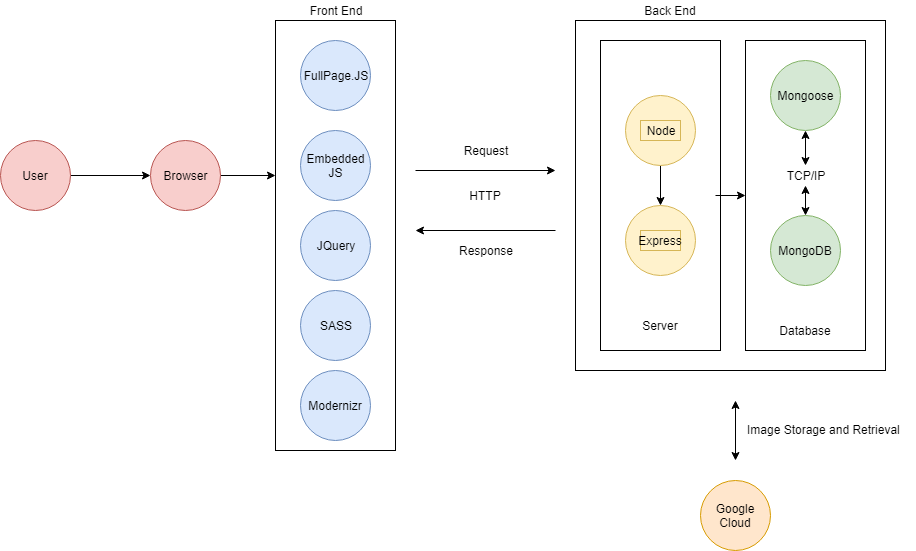

The diagram above was exported from draw.io. Its source (the exported page's mxGraphModel, read from the mxfile embedded in the PNG):
<mxGraphModel dx="2249" dy="745" grid="1" gridSize="10" guides="1" tooltips="1" connect="1" arrows="1" fold="1" page="1" pageScale="1" pageWidth="827" pageHeight="1169" math="0" shadow="0">
  <root>
    <mxCell id="0" />
    <mxCell id="1" parent="0" />
    <mxCell id="kzEh57-pdGXi_QrF1JSW-2" value="" style="rounded=0;whiteSpace=wrap;html=1;" parent="1" vertex="1">
      <mxGeometry x="440" y="20" width="310" height="350" as="geometry" />
    </mxCell>
    <mxCell id="kzEh57-pdGXi_QrF1JSW-55" value="" style="rounded=0;whiteSpace=wrap;html=1;" parent="1" vertex="1">
      <mxGeometry x="465" y="40" width="120" height="310" as="geometry" />
    </mxCell>
    <mxCell id="kzEh57-pdGXi_QrF1JSW-1" value="" style="rounded=0;whiteSpace=wrap;html=1;" parent="1" vertex="1">
      <mxGeometry x="140" y="20" width="120" height="430" as="geometry" />
    </mxCell>
    <mxCell id="kzEh57-pdGXi_QrF1JSW-3" value="" style="rounded=0;whiteSpace=wrap;html=1;" parent="1" vertex="1">
      <mxGeometry x="610" y="40" width="120" height="310" as="geometry" />
    </mxCell>
    <mxCell id="kzEh57-pdGXi_QrF1JSW-4" value="" style="endArrow=classic;html=1;" parent="1" edge="1">
      <mxGeometry width="50" height="50" relative="1" as="geometry">
        <mxPoint x="280" y="170" as="sourcePoint" />
        <mxPoint x="420" y="170" as="targetPoint" />
      </mxGeometry>
    </mxCell>
    <mxCell id="kzEh57-pdGXi_QrF1JSW-5" value="" style="endArrow=classic;html=1;" parent="1" edge="1">
      <mxGeometry width="50" height="50" relative="1" as="geometry">
        <mxPoint x="420" y="230" as="sourcePoint" />
        <mxPoint x="280" y="230" as="targetPoint" />
      </mxGeometry>
    </mxCell>
    <mxCell id="kzEh57-pdGXi_QrF1JSW-6" value="Request" style="text;html=1;strokeColor=none;fillColor=none;align=center;verticalAlign=middle;whiteSpace=wrap;rounded=0;" parent="1" vertex="1">
      <mxGeometry x="305" y="140" width="90" height="20" as="geometry" />
    </mxCell>
    <mxCell id="kzEh57-pdGXi_QrF1JSW-7" value="HTTP" style="text;html=1;strokeColor=none;fillColor=none;align=center;verticalAlign=middle;whiteSpace=wrap;rounded=0;" parent="1" vertex="1">
      <mxGeometry x="330" y="185" width="40" height="20" as="geometry" />
    </mxCell>
    <mxCell id="kzEh57-pdGXi_QrF1JSW-8" value="Response" style="text;html=1;strokeColor=none;fillColor=none;align=center;verticalAlign=middle;whiteSpace=wrap;rounded=0;" parent="1" vertex="1">
      <mxGeometry x="300" y="240" width="100" height="20" as="geometry" />
    </mxCell>
    <mxCell id="kzEh57-pdGXi_QrF1JSW-10" value="Front End" style="text;html=1;strokeColor=none;fillColor=none;align=center;verticalAlign=middle;whiteSpace=wrap;rounded=0;" parent="1" vertex="1">
      <mxGeometry x="140" width="120" height="20" as="geometry" />
    </mxCell>
    <mxCell id="kzEh57-pdGXi_QrF1JSW-11" value="" style="ellipse;whiteSpace=wrap;html=1;fillColor=#dae8fc;strokeColor=#6c8ebf;" parent="1" vertex="1">
      <mxGeometry x="165" y="40" width="70" height="70" as="geometry" />
    </mxCell>
    <mxCell id="kzEh57-pdGXi_QrF1JSW-12" value="FullPage.JS" style="text;html=1;strokeColor=none;fillColor=none;align=center;verticalAlign=middle;whiteSpace=wrap;rounded=0;" parent="1" vertex="1">
      <mxGeometry x="180" y="65" width="40" height="20" as="geometry" />
    </mxCell>
    <mxCell id="kzEh57-pdGXi_QrF1JSW-13" value="" style="ellipse;whiteSpace=wrap;html=1;fillColor=#dae8fc;strokeColor=#6c8ebf;" parent="1" vertex="1">
      <mxGeometry x="165" y="130" width="70" height="70" as="geometry" />
    </mxCell>
    <mxCell id="kzEh57-pdGXi_QrF1JSW-14" value="Embedded JS" style="text;html=1;strokeColor=none;fillColor=none;align=center;verticalAlign=middle;whiteSpace=wrap;rounded=0;" parent="1" vertex="1">
      <mxGeometry x="180" y="155" width="40" height="20" as="geometry" />
    </mxCell>
    <mxCell id="kzEh57-pdGXi_QrF1JSW-26" value="" style="edgeStyle=orthogonalEdgeStyle;rounded=0;orthogonalLoop=1;jettySize=auto;html=1;" parent="1" source="kzEh57-pdGXi_QrF1JSW-15" target="kzEh57-pdGXi_QrF1JSW-25" edge="1">
      <mxGeometry relative="1" as="geometry" />
    </mxCell>
    <mxCell id="kzEh57-pdGXi_QrF1JSW-15" value="" style="ellipse;whiteSpace=wrap;html=1;fillColor=#f8cecc;strokeColor=#b85450;" parent="1" vertex="1">
      <mxGeometry x="-135" y="140" width="70" height="70" as="geometry" />
    </mxCell>
    <mxCell id="kzEh57-pdGXi_QrF1JSW-29" value="" style="edgeStyle=orthogonalEdgeStyle;rounded=0;orthogonalLoop=1;jettySize=auto;html=1;entryX=0;entryY=0.36;entryDx=0;entryDy=0;entryPerimeter=0;" parent="1" source="kzEh57-pdGXi_QrF1JSW-25" target="kzEh57-pdGXi_QrF1JSW-1" edge="1">
      <mxGeometry relative="1" as="geometry" />
    </mxCell>
    <mxCell id="kzEh57-pdGXi_QrF1JSW-25" value="" style="ellipse;whiteSpace=wrap;html=1;fillColor=#f8cecc;strokeColor=#b85450;" parent="1" vertex="1">
      <mxGeometry x="15" y="140" width="70" height="70" as="geometry" />
    </mxCell>
    <mxCell id="kzEh57-pdGXi_QrF1JSW-16" value="User" style="text;html=1;align=center;verticalAlign=middle;whiteSpace=wrap;rounded=0;" parent="1" vertex="1">
      <mxGeometry x="-120" y="165" width="40" height="20" as="geometry" />
    </mxCell>
    <mxCell id="kzEh57-pdGXi_QrF1JSW-17" value="" style="ellipse;whiteSpace=wrap;html=1;fillColor=#dae8fc;strokeColor=#6c8ebf;direction=south;" parent="1" vertex="1">
      <mxGeometry x="165" y="210" width="70" height="70" as="geometry" />
    </mxCell>
    <mxCell id="kzEh57-pdGXi_QrF1JSW-18" value="JQuery" style="text;html=1;strokeColor=none;fillColor=none;align=center;verticalAlign=middle;whiteSpace=wrap;rounded=0;" parent="1" vertex="1">
      <mxGeometry x="180" y="235" width="40" height="20" as="geometry" />
    </mxCell>
    <mxCell id="kzEh57-pdGXi_QrF1JSW-19" value="" style="ellipse;whiteSpace=wrap;html=1;fillColor=#dae8fc;strokeColor=#6c8ebf;direction=south;" parent="1" vertex="1">
      <mxGeometry x="165" y="290" width="70" height="70" as="geometry" />
    </mxCell>
    <mxCell id="kzEh57-pdGXi_QrF1JSW-20" value="SASS" style="text;html=1;strokeColor=none;fillColor=none;align=center;verticalAlign=middle;whiteSpace=wrap;rounded=0;" parent="1" vertex="1">
      <mxGeometry x="180" y="315" width="40" height="20" as="geometry" />
    </mxCell>
    <mxCell id="kzEh57-pdGXi_QrF1JSW-24" value="Back End" style="text;html=1;strokeColor=none;fillColor=none;align=center;verticalAlign=middle;whiteSpace=wrap;rounded=0;" parent="1" vertex="1">
      <mxGeometry x="475" width="120" height="20" as="geometry" />
    </mxCell>
    <mxCell id="kzEh57-pdGXi_QrF1JSW-27" value="Browser" style="text;html=1;align=center;verticalAlign=middle;whiteSpace=wrap;rounded=0;" parent="1" vertex="1">
      <mxGeometry x="30" y="165" width="40" height="20" as="geometry" />
    </mxCell>
    <mxCell id="kzEh57-pdGXi_QrF1JSW-30" value="" style="ellipse;whiteSpace=wrap;html=1;fillColor=#dae8fc;strokeColor=#6c8ebf;direction=south;" parent="1" vertex="1">
      <mxGeometry x="165" y="370" width="70" height="70" as="geometry" />
    </mxCell>
    <mxCell id="kzEh57-pdGXi_QrF1JSW-32" value="Modernizr" style="text;html=1;strokeColor=none;fillColor=none;align=center;verticalAlign=middle;whiteSpace=wrap;rounded=0;" parent="1" vertex="1">
      <mxGeometry x="180" y="395" width="40" height="20" as="geometry" />
    </mxCell>
    <mxCell id="kzEh57-pdGXi_QrF1JSW-33" value="" style="ellipse;whiteSpace=wrap;html=1;fillColor=#d5e8d4;strokeColor=#82b366;" parent="1" vertex="1">
      <mxGeometry x="635" y="60" width="70" height="70" as="geometry" />
    </mxCell>
    <mxCell id="kzEh57-pdGXi_QrF1JSW-34" value="Mongoose" style="text;html=1;strokeColor=none;fillColor=none;align=center;verticalAlign=middle;whiteSpace=wrap;rounded=0;" parent="1" vertex="1">
      <mxGeometry x="650" y="85" width="40" height="20" as="geometry" />
    </mxCell>
    <mxCell id="kzEh57-pdGXi_QrF1JSW-35" value="" style="ellipse;whiteSpace=wrap;html=1;fillColor=#d5e8d4;strokeColor=#82b366;" parent="1" vertex="1">
      <mxGeometry x="635" y="215" width="70" height="70" as="geometry" />
    </mxCell>
    <mxCell id="kzEh57-pdGXi_QrF1JSW-36" value="MongoDB" style="text;html=1;strokeColor=none;fillColor=none;align=center;verticalAlign=middle;whiteSpace=wrap;rounded=0;" parent="1" vertex="1">
      <mxGeometry x="650" y="240" width="40" height="20" as="geometry" />
    </mxCell>
    <mxCell id="kzEh57-pdGXi_QrF1JSW-39" value="" style="endArrow=classic;startArrow=classic;html=1;entryX=0.5;entryY=1;entryDx=0;entryDy=0;exitX=0.5;exitY=0;exitDx=0;exitDy=0;" parent="1" source="kzEh57-pdGXi_QrF1JSW-41" target="kzEh57-pdGXi_QrF1JSW-33" edge="1">
      <mxGeometry width="50" height="50" relative="1" as="geometry">
        <mxPoint x="625" y="185" as="sourcePoint" />
        <mxPoint x="675" y="135" as="targetPoint" />
      </mxGeometry>
    </mxCell>
    <mxCell id="kzEh57-pdGXi_QrF1JSW-41" value="TCP/IP" style="text;html=1;strokeColor=none;fillColor=none;align=center;verticalAlign=middle;whiteSpace=wrap;rounded=0;" parent="1" vertex="1">
      <mxGeometry x="650" y="165" width="40" height="20" as="geometry" />
    </mxCell>
    <mxCell id="kzEh57-pdGXi_QrF1JSW-43" value="" style="endArrow=classic;startArrow=classic;html=1;entryX=0.5;entryY=1;entryDx=0;entryDy=0;exitX=0.5;exitY=0;exitDx=0;exitDy=0;" parent="1" source="kzEh57-pdGXi_QrF1JSW-35" target="kzEh57-pdGXi_QrF1JSW-41" edge="1">
      <mxGeometry width="50" height="50" relative="1" as="geometry">
        <mxPoint x="670" y="185" as="sourcePoint" />
        <mxPoint x="670" y="130" as="targetPoint" />
      </mxGeometry>
    </mxCell>
    <mxCell id="kzEh57-pdGXi_QrF1JSW-46" value="" style="ellipse;whiteSpace=wrap;html=1;fillColor=#fff2cc;strokeColor=#d6b656;" parent="1" vertex="1">
      <mxGeometry x="490" y="205" width="70" height="70" as="geometry" />
    </mxCell>
    <mxCell id="kzEh57-pdGXi_QrF1JSW-47" value="Express" style="text;html=1;strokeColor=#d6b656;fillColor=#fff2cc;align=center;verticalAlign=middle;whiteSpace=wrap;rounded=0;" parent="1" vertex="1">
      <mxGeometry x="505" y="230" width="40" height="20" as="geometry" />
    </mxCell>
    <mxCell id="kzEh57-pdGXi_QrF1JSW-50" value="" style="edgeStyle=orthogonalEdgeStyle;rounded=0;orthogonalLoop=1;jettySize=auto;html=1;entryX=0.5;entryY=0;entryDx=0;entryDy=0;" parent="1" source="kzEh57-pdGXi_QrF1JSW-48" target="kzEh57-pdGXi_QrF1JSW-46" edge="1">
      <mxGeometry relative="1" as="geometry">
        <mxPoint x="525" y="200" as="targetPoint" />
      </mxGeometry>
    </mxCell>
    <mxCell id="kzEh57-pdGXi_QrF1JSW-48" value="" style="ellipse;whiteSpace=wrap;html=1;fillColor=#fff2cc;strokeColor=#d6b656;" parent="1" vertex="1">
      <mxGeometry x="490" y="95" width="70" height="70" as="geometry" />
    </mxCell>
    <mxCell id="kzEh57-pdGXi_QrF1JSW-49" value="Node" style="text;html=1;strokeColor=#d6b656;fillColor=#fff2cc;align=center;verticalAlign=middle;whiteSpace=wrap;rounded=0;" parent="1" vertex="1">
      <mxGeometry x="505" y="120" width="40" height="20" as="geometry" />
    </mxCell>
    <mxCell id="kzEh57-pdGXi_QrF1JSW-53" value="Database" style="text;html=1;strokeColor=none;fillColor=none;align=center;verticalAlign=middle;whiteSpace=wrap;rounded=0;" parent="1" vertex="1">
      <mxGeometry x="650" y="320" width="40" height="20" as="geometry" />
    </mxCell>
    <mxCell id="kzEh57-pdGXi_QrF1JSW-54" value="Server" style="text;html=1;strokeColor=none;fillColor=none;align=center;verticalAlign=middle;whiteSpace=wrap;rounded=0;" parent="1" vertex="1">
      <mxGeometry x="505" y="315" width="40" height="20" as="geometry" />
    </mxCell>
    <mxCell id="kzEh57-pdGXi_QrF1JSW-56" value="" style="endArrow=classic;html=1;entryX=0;entryY=0.5;entryDx=0;entryDy=0;" parent="1" target="kzEh57-pdGXi_QrF1JSW-3" edge="1">
      <mxGeometry width="50" height="50" relative="1" as="geometry">
        <mxPoint x="580" y="195" as="sourcePoint" />
        <mxPoint x="622.5" y="135" as="targetPoint" />
      </mxGeometry>
    </mxCell>
    <mxCell id="iCYwLlYS-NkegZdZA0h8-1" value="" style="endArrow=classic;startArrow=classic;html=1;" edge="1" parent="1">
      <mxGeometry width="50" height="50" relative="1" as="geometry">
        <mxPoint x="600" y="460" as="sourcePoint" />
        <mxPoint x="600" y="400" as="targetPoint" />
      </mxGeometry>
    </mxCell>
    <mxCell id="iCYwLlYS-NkegZdZA0h8-2" value="Image Storage and Retrieval" style="text;html=1;resizable=0;points=[];autosize=1;align=left;verticalAlign=top;spacingTop=-4;" vertex="1" parent="1">
      <mxGeometry x="610" y="420" width="170" height="20" as="geometry" />
    </mxCell>
    <mxCell id="iCYwLlYS-NkegZdZA0h8-3" value="Google Cloud" style="ellipse;whiteSpace=wrap;html=1;fillColor=#ffe6cc;strokeColor=#d79b00;direction=south;" vertex="1" parent="1">
      <mxGeometry x="565" y="480" width="70" height="70" as="geometry" />
    </mxCell>
  </root>
</mxGraphModel>